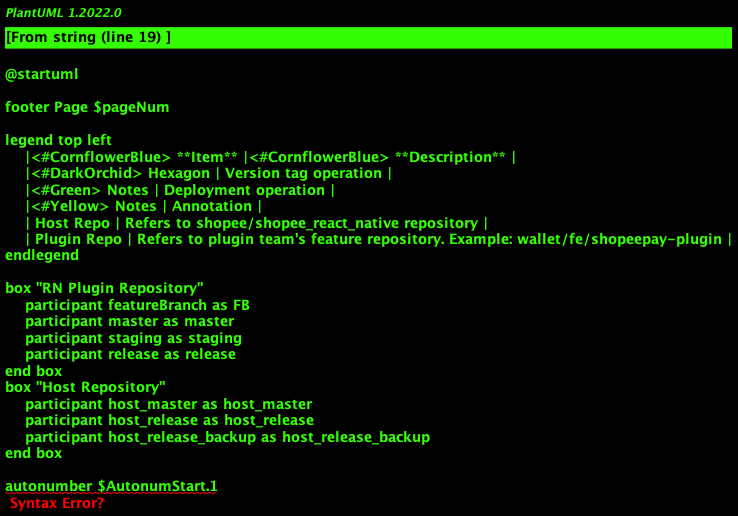

The diagram above was rendered by PlantUML. Its source (embedded in the PNG):
@startuml

footer Page $pageNum

!include Legends.plantuml

box "RN Plugin Repository" 
    participant featureBranch as FB
    participant master as master
    participant staging as staging
    participant release as release
end box
box "Host Repository" 
    participant host_master as host_master
    participant host_release as host_release
    participant host_release_backup as host_release_backup
end box

autonumber $AutonumStart.1

@enduml